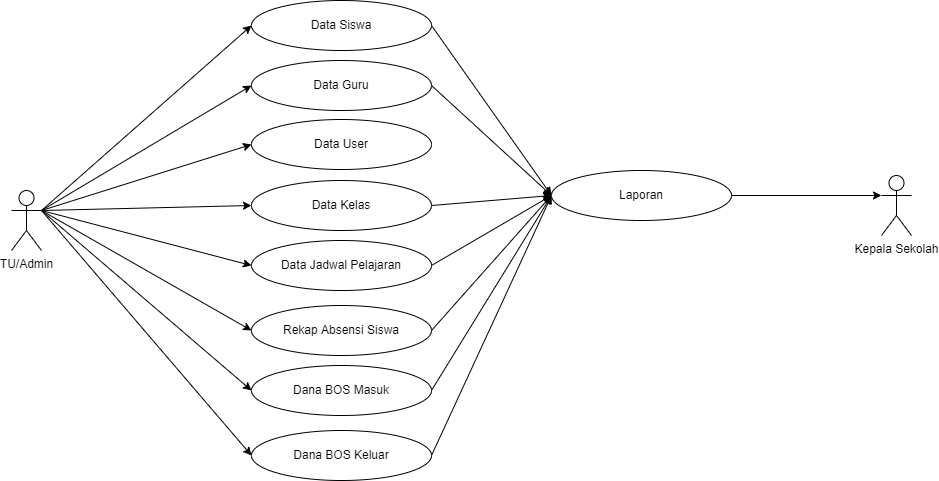

The diagram above was exported from draw.io. Its source (the exported page's mxGraphModel, read from the mxfile embedded in the PNG):
<mxGraphModel dx="1038" dy="499" grid="1" gridSize="10" guides="1" tooltips="1" connect="1" arrows="1" fold="1" page="1" pageScale="1" pageWidth="1100" pageHeight="850" background="none" math="0" shadow="0">
  <root>
    <mxCell id="0" />
    <mxCell id="1" parent="0" />
    <mxCell id="SMjFHK3UqvQksDSe50TR-20" style="edgeStyle=none;rounded=0;orthogonalLoop=1;jettySize=auto;html=1;exitX=1;exitY=0.3333333333333333;exitDx=0;exitDy=0;exitPerimeter=0;entryX=0;entryY=0.5;entryDx=0;entryDy=0;" edge="1" parent="1" source="SMjFHK3UqvQksDSe50TR-1" target="SMjFHK3UqvQksDSe50TR-2">
      <mxGeometry relative="1" as="geometry" />
    </mxCell>
    <mxCell id="SMjFHK3UqvQksDSe50TR-21" style="edgeStyle=none;rounded=0;orthogonalLoop=1;jettySize=auto;html=1;exitX=1;exitY=0.3333333333333333;exitDx=0;exitDy=0;exitPerimeter=0;entryX=0;entryY=0.5;entryDx=0;entryDy=0;" edge="1" parent="1" source="SMjFHK3UqvQksDSe50TR-1" target="SMjFHK3UqvQksDSe50TR-3">
      <mxGeometry relative="1" as="geometry" />
    </mxCell>
    <mxCell id="SMjFHK3UqvQksDSe50TR-22" style="edgeStyle=none;rounded=0;orthogonalLoop=1;jettySize=auto;html=1;exitX=1;exitY=0.3333333333333333;exitDx=0;exitDy=0;exitPerimeter=0;entryX=0;entryY=0.5;entryDx=0;entryDy=0;" edge="1" parent="1" source="SMjFHK3UqvQksDSe50TR-1" target="SMjFHK3UqvQksDSe50TR-4">
      <mxGeometry relative="1" as="geometry" />
    </mxCell>
    <mxCell id="SMjFHK3UqvQksDSe50TR-23" style="edgeStyle=none;rounded=0;orthogonalLoop=1;jettySize=auto;html=1;exitX=1;exitY=0.3333333333333333;exitDx=0;exitDy=0;exitPerimeter=0;entryX=0;entryY=0.5;entryDx=0;entryDy=0;" edge="1" parent="1" source="SMjFHK3UqvQksDSe50TR-1" target="SMjFHK3UqvQksDSe50TR-5">
      <mxGeometry relative="1" as="geometry" />
    </mxCell>
    <mxCell id="SMjFHK3UqvQksDSe50TR-24" style="edgeStyle=none;rounded=0;orthogonalLoop=1;jettySize=auto;html=1;exitX=1;exitY=0.3333333333333333;exitDx=0;exitDy=0;exitPerimeter=0;entryX=0;entryY=0.5;entryDx=0;entryDy=0;" edge="1" parent="1" source="SMjFHK3UqvQksDSe50TR-1" target="SMjFHK3UqvQksDSe50TR-6">
      <mxGeometry relative="1" as="geometry" />
    </mxCell>
    <mxCell id="SMjFHK3UqvQksDSe50TR-25" style="edgeStyle=none;rounded=0;orthogonalLoop=1;jettySize=auto;html=1;exitX=1;exitY=0.3333333333333333;exitDx=0;exitDy=0;exitPerimeter=0;entryX=0;entryY=0.5;entryDx=0;entryDy=0;" edge="1" parent="1" source="SMjFHK3UqvQksDSe50TR-1" target="SMjFHK3UqvQksDSe50TR-7">
      <mxGeometry relative="1" as="geometry" />
    </mxCell>
    <mxCell id="SMjFHK3UqvQksDSe50TR-26" style="edgeStyle=none;rounded=0;orthogonalLoop=1;jettySize=auto;html=1;exitX=1;exitY=0.3333333333333333;exitDx=0;exitDy=0;exitPerimeter=0;entryX=0;entryY=0.5;entryDx=0;entryDy=0;" edge="1" parent="1" source="SMjFHK3UqvQksDSe50TR-1" target="SMjFHK3UqvQksDSe50TR-8">
      <mxGeometry relative="1" as="geometry" />
    </mxCell>
    <mxCell id="SMjFHK3UqvQksDSe50TR-27" style="edgeStyle=none;rounded=0;orthogonalLoop=1;jettySize=auto;html=1;exitX=1;exitY=0.3333333333333333;exitDx=0;exitDy=0;exitPerimeter=0;entryX=0;entryY=0.5;entryDx=0;entryDy=0;" edge="1" parent="1" source="SMjFHK3UqvQksDSe50TR-1" target="SMjFHK3UqvQksDSe50TR-9">
      <mxGeometry relative="1" as="geometry" />
    </mxCell>
    <mxCell id="SMjFHK3UqvQksDSe50TR-1" value="TU/Admin" style="shape=umlActor;verticalLabelPosition=bottom;verticalAlign=top;html=1;outlineConnect=0;" vertex="1" parent="1">
      <mxGeometry x="30" y="260" width="30" height="60" as="geometry" />
    </mxCell>
    <mxCell id="SMjFHK3UqvQksDSe50TR-13" style="edgeStyle=none;rounded=0;orthogonalLoop=1;jettySize=auto;html=1;exitX=1;exitY=0.5;exitDx=0;exitDy=0;entryX=0;entryY=0.5;entryDx=0;entryDy=0;" edge="1" parent="1" source="SMjFHK3UqvQksDSe50TR-2" target="SMjFHK3UqvQksDSe50TR-10">
      <mxGeometry relative="1" as="geometry" />
    </mxCell>
    <mxCell id="SMjFHK3UqvQksDSe50TR-2" value="Data Siswa" style="ellipse;whiteSpace=wrap;html=1;" vertex="1" parent="1">
      <mxGeometry x="270" y="70" width="180" height="50" as="geometry" />
    </mxCell>
    <mxCell id="SMjFHK3UqvQksDSe50TR-14" style="edgeStyle=none;rounded=0;orthogonalLoop=1;jettySize=auto;html=1;exitX=1;exitY=0.5;exitDx=0;exitDy=0;entryX=0;entryY=0.5;entryDx=0;entryDy=0;" edge="1" parent="1" source="SMjFHK3UqvQksDSe50TR-3" target="SMjFHK3UqvQksDSe50TR-10">
      <mxGeometry relative="1" as="geometry" />
    </mxCell>
    <mxCell id="SMjFHK3UqvQksDSe50TR-3" value="Data Guru" style="ellipse;whiteSpace=wrap;html=1;" vertex="1" parent="1">
      <mxGeometry x="270" y="130" width="180" height="50" as="geometry" />
    </mxCell>
    <mxCell id="SMjFHK3UqvQksDSe50TR-4" value="Data User" style="ellipse;whiteSpace=wrap;html=1;" vertex="1" parent="1">
      <mxGeometry x="270" y="189" width="180" height="50" as="geometry" />
    </mxCell>
    <mxCell id="SMjFHK3UqvQksDSe50TR-19" style="edgeStyle=none;rounded=0;orthogonalLoop=1;jettySize=auto;html=1;exitX=1;exitY=0.5;exitDx=0;exitDy=0;entryX=0;entryY=0.5;entryDx=0;entryDy=0;" edge="1" parent="1" source="SMjFHK3UqvQksDSe50TR-5" target="SMjFHK3UqvQksDSe50TR-10">
      <mxGeometry relative="1" as="geometry" />
    </mxCell>
    <mxCell id="SMjFHK3UqvQksDSe50TR-5" value="Data Kelas" style="ellipse;whiteSpace=wrap;html=1;" vertex="1" parent="1">
      <mxGeometry x="270" y="250" width="180" height="50" as="geometry" />
    </mxCell>
    <mxCell id="SMjFHK3UqvQksDSe50TR-15" style="edgeStyle=none;rounded=0;orthogonalLoop=1;jettySize=auto;html=1;exitX=1;exitY=0.5;exitDx=0;exitDy=0;entryX=0;entryY=0.5;entryDx=0;entryDy=0;" edge="1" parent="1" source="SMjFHK3UqvQksDSe50TR-6" target="SMjFHK3UqvQksDSe50TR-10">
      <mxGeometry relative="1" as="geometry" />
    </mxCell>
    <mxCell id="SMjFHK3UqvQksDSe50TR-6" value="Data Jadwal Pelajaran" style="ellipse;whiteSpace=wrap;html=1;" vertex="1" parent="1">
      <mxGeometry x="270" y="310" width="180" height="50" as="geometry" />
    </mxCell>
    <mxCell id="SMjFHK3UqvQksDSe50TR-16" style="edgeStyle=none;rounded=0;orthogonalLoop=1;jettySize=auto;html=1;exitX=1;exitY=0.5;exitDx=0;exitDy=0;entryX=0;entryY=0.5;entryDx=0;entryDy=0;" edge="1" parent="1" source="SMjFHK3UqvQksDSe50TR-7" target="SMjFHK3UqvQksDSe50TR-10">
      <mxGeometry relative="1" as="geometry" />
    </mxCell>
    <mxCell id="SMjFHK3UqvQksDSe50TR-7" value="Rekap Absensi Siswa" style="ellipse;whiteSpace=wrap;html=1;" vertex="1" parent="1">
      <mxGeometry x="270" y="375" width="180" height="50" as="geometry" />
    </mxCell>
    <mxCell id="SMjFHK3UqvQksDSe50TR-17" style="edgeStyle=none;rounded=0;orthogonalLoop=1;jettySize=auto;html=1;exitX=1;exitY=0.5;exitDx=0;exitDy=0;entryX=0;entryY=0.5;entryDx=0;entryDy=0;" edge="1" parent="1" source="SMjFHK3UqvQksDSe50TR-8" target="SMjFHK3UqvQksDSe50TR-10">
      <mxGeometry relative="1" as="geometry" />
    </mxCell>
    <mxCell id="SMjFHK3UqvQksDSe50TR-8" value="Dana BOS Masuk" style="ellipse;whiteSpace=wrap;html=1;" vertex="1" parent="1">
      <mxGeometry x="270" y="435" width="180" height="50" as="geometry" />
    </mxCell>
    <mxCell id="SMjFHK3UqvQksDSe50TR-18" style="edgeStyle=none;rounded=0;orthogonalLoop=1;jettySize=auto;html=1;exitX=1;exitY=0.5;exitDx=0;exitDy=0;entryX=0;entryY=0.5;entryDx=0;entryDy=0;" edge="1" parent="1" source="SMjFHK3UqvQksDSe50TR-9" target="SMjFHK3UqvQksDSe50TR-10">
      <mxGeometry relative="1" as="geometry" />
    </mxCell>
    <mxCell id="SMjFHK3UqvQksDSe50TR-9" value="Dana BOS Keluar" style="ellipse;whiteSpace=wrap;html=1;" vertex="1" parent="1">
      <mxGeometry x="270" y="500" width="180" height="50" as="geometry" />
    </mxCell>
    <mxCell id="SMjFHK3UqvQksDSe50TR-29" style="edgeStyle=none;rounded=0;orthogonalLoop=1;jettySize=auto;html=1;exitX=1;exitY=0.5;exitDx=0;exitDy=0;entryX=0;entryY=0.3333333333333333;entryDx=0;entryDy=0;entryPerimeter=0;" edge="1" parent="1" source="SMjFHK3UqvQksDSe50TR-10" target="SMjFHK3UqvQksDSe50TR-28">
      <mxGeometry relative="1" as="geometry" />
    </mxCell>
    <mxCell id="SMjFHK3UqvQksDSe50TR-10" value="Laporan" style="ellipse;whiteSpace=wrap;html=1;" vertex="1" parent="1">
      <mxGeometry x="570" y="240" width="180" height="50" as="geometry" />
    </mxCell>
    <mxCell id="SMjFHK3UqvQksDSe50TR-28" value="Kepala Sekolah" style="shape=umlActor;verticalLabelPosition=bottom;verticalAlign=top;html=1;outlineConnect=0;" vertex="1" parent="1">
      <mxGeometry x="900" y="245" width="30" height="60" as="geometry" />
    </mxCell>
  </root>
</mxGraphModel>